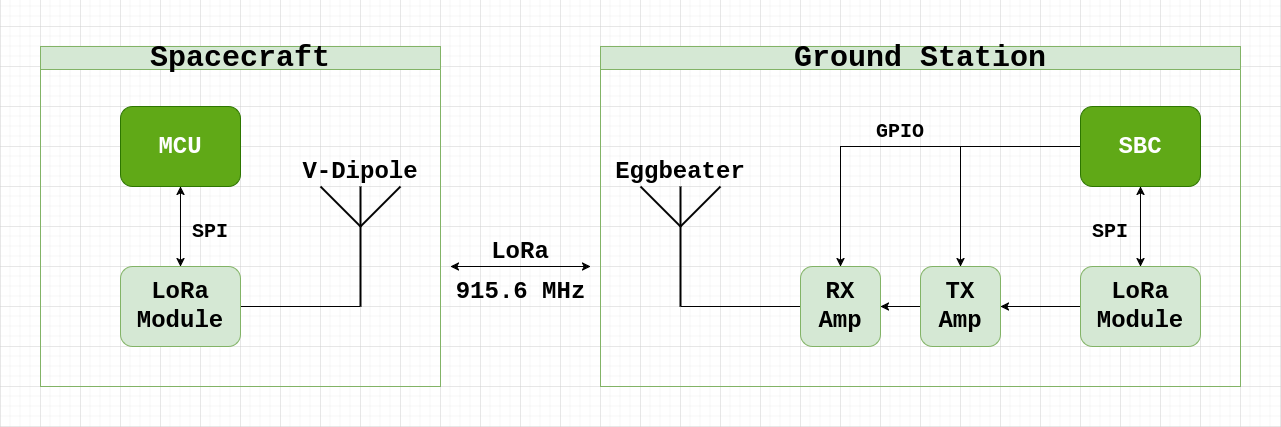

The diagram above was exported from draw.io. Its source (the exported page's mxGraphModel, read from the mxfile embedded in the PNG):
<mxGraphModel dx="1364" dy="795" grid="1" gridSize="10" guides="1" tooltips="1" connect="1" arrows="1" fold="1" page="1" pageScale="1" pageWidth="690" pageHeight="980" math="0" shadow="0">
  <root>
    <mxCell id="0" />
    <mxCell id="1" parent="0" />
    <mxCell id="64-VEohOjffTu6dYfNRi-9" style="edgeStyle=orthogonalEdgeStyle;rounded=0;orthogonalLoop=1;jettySize=auto;html=1;exitX=0.5;exitY=1;exitDx=0;exitDy=0;entryX=0.5;entryY=0;entryDx=0;entryDy=0;startArrow=classic;startFill=1;" parent="1" source="64-VEohOjffTu6dYfNRi-2" target="64-VEohOjffTu6dYfNRi-3" edge="1">
      <mxGeometry relative="1" as="geometry" />
    </mxCell>
    <mxCell id="64-VEohOjffTu6dYfNRi-2" value="&lt;div style=&quot;font-size: 24px;&quot;&gt;MCU&lt;/div&gt;" style="rounded=1;whiteSpace=wrap;html=1;fontFamily=Courier New;fontStyle=1;fontSize=24;fillColor=#60a917;strokeColor=#2D7600;fontColor=#ffffff;" parent="1" vertex="1">
      <mxGeometry x="200" y="200" width="120" height="80" as="geometry" />
    </mxCell>
    <mxCell id="64-VEohOjffTu6dYfNRi-10" style="edgeStyle=orthogonalEdgeStyle;rounded=0;orthogonalLoop=1;jettySize=auto;html=1;exitX=1;exitY=0.5;exitDx=0;exitDy=0;endArrow=none;endFill=0;" parent="1" source="64-VEohOjffTu6dYfNRi-3" edge="1">
      <mxGeometry relative="1" as="geometry">
        <mxPoint x="440" y="400" as="targetPoint" />
      </mxGeometry>
    </mxCell>
    <mxCell id="64-VEohOjffTu6dYfNRi-3" value="LoRa Module" style="rounded=1;whiteSpace=wrap;html=1;fontFamily=Courier New;fontStyle=1;fontSize=24;fillColor=#d5e8d4;strokeColor=#82b366;" parent="1" vertex="1">
      <mxGeometry x="200" y="360" width="120" height="80" as="geometry" />
    </mxCell>
    <mxCell id="64-VEohOjffTu6dYfNRi-4" value="" style="endArrow=none;html=1;rounded=0;strokeWidth=2;" parent="1" edge="1">
      <mxGeometry width="50" height="50" relative="1" as="geometry">
        <mxPoint x="440" y="400" as="sourcePoint" />
        <mxPoint x="440" y="320" as="targetPoint" />
      </mxGeometry>
    </mxCell>
    <mxCell id="64-VEohOjffTu6dYfNRi-5" value="" style="endArrow=none;html=1;rounded=0;strokeWidth=2;" parent="1" edge="1">
      <mxGeometry width="50" height="50" relative="1" as="geometry">
        <mxPoint x="440" y="320" as="sourcePoint" />
        <mxPoint x="440" y="280" as="targetPoint" />
      </mxGeometry>
    </mxCell>
    <mxCell id="64-VEohOjffTu6dYfNRi-6" value="" style="endArrow=none;html=1;rounded=0;strokeWidth=2;" parent="1" edge="1">
      <mxGeometry width="50" height="50" relative="1" as="geometry">
        <mxPoint x="440" y="320" as="sourcePoint" />
        <mxPoint x="400" y="280" as="targetPoint" />
      </mxGeometry>
    </mxCell>
    <mxCell id="64-VEohOjffTu6dYfNRi-8" value="" style="endArrow=none;html=1;rounded=0;strokeWidth=2;" parent="1" edge="1">
      <mxGeometry width="50" height="50" relative="1" as="geometry">
        <mxPoint x="440" y="320" as="sourcePoint" />
        <mxPoint x="480" y="280" as="targetPoint" />
      </mxGeometry>
    </mxCell>
    <mxCell id="64-VEohOjffTu6dYfNRi-11" value="SPI" style="text;html=1;align=center;verticalAlign=middle;whiteSpace=wrap;rounded=0;fontSize=20;fontFamily=Courier New;fontStyle=1" parent="1" vertex="1">
      <mxGeometry x="260" y="310" width="60" height="30" as="geometry" />
    </mxCell>
    <mxCell id="64-VEohOjffTu6dYfNRi-12" value="&lt;font style=&quot;font-size: 30px;&quot;&gt;Spacecraft&lt;/font&gt;" style="swimlane;whiteSpace=wrap;html=1;fontFamily=Courier New;fontSize=16;fillColor=#d5e8d4;strokeColor=#82b366;" parent="1" vertex="1">
      <mxGeometry x="120" y="140" width="400" height="340" as="geometry">
        <mxRectangle x="120" y="140" width="140" height="30" as="alternateBounds" />
      </mxGeometry>
    </mxCell>
    <mxCell id="5wxwNUY2Nh2b6ftipZa9-1" value="V-Dipole" style="text;html=1;align=center;verticalAlign=middle;whiteSpace=wrap;rounded=0;fontSize=24;fontFamily=Courier New;fontStyle=1" parent="64-VEohOjffTu6dYfNRi-12" vertex="1">
      <mxGeometry x="260" y="110" width="120" height="30" as="geometry" />
    </mxCell>
    <mxCell id="64-VEohOjffTu6dYfNRi-15" style="edgeStyle=orthogonalEdgeStyle;rounded=0;orthogonalLoop=1;jettySize=auto;html=1;exitX=0.5;exitY=1;exitDx=0;exitDy=0;entryX=0.5;entryY=0;entryDx=0;entryDy=0;startArrow=classic;startFill=1;" parent="1" source="64-VEohOjffTu6dYfNRi-13" target="64-VEohOjffTu6dYfNRi-14" edge="1">
      <mxGeometry relative="1" as="geometry" />
    </mxCell>
    <mxCell id="64-VEohOjffTu6dYfNRi-26" style="edgeStyle=orthogonalEdgeStyle;rounded=0;orthogonalLoop=1;jettySize=auto;html=1;exitX=0;exitY=0.5;exitDx=0;exitDy=0;entryX=0.5;entryY=0;entryDx=0;entryDy=0;" parent="1" source="64-VEohOjffTu6dYfNRi-13" target="64-VEohOjffTu6dYfNRi-20" edge="1">
      <mxGeometry relative="1" as="geometry" />
    </mxCell>
    <mxCell id="64-VEohOjffTu6dYfNRi-27" style="edgeStyle=orthogonalEdgeStyle;rounded=0;orthogonalLoop=1;jettySize=auto;html=1;exitX=0;exitY=0.5;exitDx=0;exitDy=0;entryX=0.5;entryY=0;entryDx=0;entryDy=0;" parent="1" source="64-VEohOjffTu6dYfNRi-13" target="64-VEohOjffTu6dYfNRi-21" edge="1">
      <mxGeometry relative="1" as="geometry" />
    </mxCell>
    <mxCell id="64-VEohOjffTu6dYfNRi-13" value="SBC" style="rounded=1;whiteSpace=wrap;html=1;fontFamily=Courier New;fontStyle=1;fontSize=24;fillColor=#60a917;strokeColor=#2D7600;fontColor=#ffffff;" parent="1" vertex="1">
      <mxGeometry x="1160" y="200" width="120" height="80" as="geometry" />
    </mxCell>
    <mxCell id="64-VEohOjffTu6dYfNRi-23" style="edgeStyle=orthogonalEdgeStyle;rounded=0;orthogonalLoop=1;jettySize=auto;html=1;exitX=0;exitY=0.5;exitDx=0;exitDy=0;entryX=1;entryY=0.5;entryDx=0;entryDy=0;" parent="1" source="64-VEohOjffTu6dYfNRi-14" target="64-VEohOjffTu6dYfNRi-20" edge="1">
      <mxGeometry relative="1" as="geometry" />
    </mxCell>
    <mxCell id="64-VEohOjffTu6dYfNRi-14" value="LoRa Module" style="rounded=1;whiteSpace=wrap;html=1;fontFamily=Courier New;fontStyle=1;fontSize=24;fillColor=#d5e8d4;strokeColor=#82b366;" parent="1" vertex="1">
      <mxGeometry x="1160" y="360" width="120" height="80" as="geometry" />
    </mxCell>
    <mxCell id="64-VEohOjffTu6dYfNRi-16" value="" style="endArrow=none;html=1;rounded=0;strokeWidth=2;" parent="1" edge="1">
      <mxGeometry width="50" height="50" relative="1" as="geometry">
        <mxPoint x="760" y="400" as="sourcePoint" />
        <mxPoint x="760" y="320" as="targetPoint" />
      </mxGeometry>
    </mxCell>
    <mxCell id="64-VEohOjffTu6dYfNRi-17" value="" style="endArrow=none;html=1;rounded=0;strokeWidth=2;" parent="1" edge="1">
      <mxGeometry width="50" height="50" relative="1" as="geometry">
        <mxPoint x="760" y="320" as="sourcePoint" />
        <mxPoint x="760" y="280" as="targetPoint" />
      </mxGeometry>
    </mxCell>
    <mxCell id="64-VEohOjffTu6dYfNRi-18" value="" style="endArrow=none;html=1;rounded=0;strokeWidth=2;" parent="1" edge="1">
      <mxGeometry width="50" height="50" relative="1" as="geometry">
        <mxPoint x="760" y="320" as="sourcePoint" />
        <mxPoint x="720" y="280" as="targetPoint" />
      </mxGeometry>
    </mxCell>
    <mxCell id="64-VEohOjffTu6dYfNRi-19" value="" style="endArrow=none;html=1;rounded=0;strokeWidth=2;" parent="1" edge="1">
      <mxGeometry width="50" height="50" relative="1" as="geometry">
        <mxPoint x="760" y="320" as="sourcePoint" />
        <mxPoint x="800" y="280" as="targetPoint" />
      </mxGeometry>
    </mxCell>
    <mxCell id="64-VEohOjffTu6dYfNRi-24" style="edgeStyle=orthogonalEdgeStyle;rounded=0;orthogonalLoop=1;jettySize=auto;html=1;exitX=0;exitY=0.5;exitDx=0;exitDy=0;entryX=1;entryY=0.5;entryDx=0;entryDy=0;" parent="1" source="64-VEohOjffTu6dYfNRi-20" target="64-VEohOjffTu6dYfNRi-21" edge="1">
      <mxGeometry relative="1" as="geometry" />
    </mxCell>
    <mxCell id="64-VEohOjffTu6dYfNRi-20" value="&lt;div style=&quot;font-size: 24px;&quot;&gt;TX&lt;/div&gt;&lt;div style=&quot;font-size: 24px;&quot;&gt;Amp&lt;br style=&quot;font-size: 24px;&quot;&gt;&lt;/div&gt;" style="rounded=1;whiteSpace=wrap;html=1;fontFamily=Courier New;fontStyle=1;fontSize=24;fillColor=#d5e8d4;strokeColor=#82b366;" parent="1" vertex="1">
      <mxGeometry x="1000" y="360" width="80" height="80" as="geometry" />
    </mxCell>
    <mxCell id="64-VEohOjffTu6dYfNRi-25" style="edgeStyle=orthogonalEdgeStyle;rounded=0;orthogonalLoop=1;jettySize=auto;html=1;exitX=0;exitY=0.5;exitDx=0;exitDy=0;endArrow=none;endFill=0;" parent="1" source="64-VEohOjffTu6dYfNRi-21" edge="1">
      <mxGeometry relative="1" as="geometry">
        <mxPoint x="760" y="400" as="targetPoint" />
      </mxGeometry>
    </mxCell>
    <mxCell id="64-VEohOjffTu6dYfNRi-21" value="RX&lt;br style=&quot;font-size: 24px;&quot;&gt;Amp" style="rounded=1;whiteSpace=wrap;html=1;fontFamily=Courier New;fontStyle=1;fontSize=24;fillColor=#d5e8d4;strokeColor=#82b366;" parent="1" vertex="1">
      <mxGeometry x="880" y="360" width="80" height="80" as="geometry" />
    </mxCell>
    <mxCell id="64-VEohOjffTu6dYfNRi-28" value="SPI" style="text;html=1;align=center;verticalAlign=middle;whiteSpace=wrap;rounded=0;fontSize=20;fontFamily=Courier New;fontStyle=1" parent="1" vertex="1">
      <mxGeometry x="1160" y="310" width="60" height="30" as="geometry" />
    </mxCell>
    <mxCell id="64-VEohOjffTu6dYfNRi-29" value="GPIO" style="text;html=1;align=center;verticalAlign=middle;whiteSpace=wrap;rounded=0;fontSize=20;fontFamily=Courier New;fontStyle=1" parent="1" vertex="1">
      <mxGeometry x="950" y="210" width="60" height="30" as="geometry" />
    </mxCell>
    <mxCell id="64-VEohOjffTu6dYfNRi-30" value="&lt;font style=&quot;font-size: 30px;&quot;&gt;Ground Station&lt;/font&gt;" style="swimlane;whiteSpace=wrap;html=1;fontFamily=Courier New;fontSize=16;fillColor=#d5e8d4;strokeColor=#82b366;" parent="1" vertex="1">
      <mxGeometry x="680" y="140" width="640" height="340" as="geometry">
        <mxRectangle x="120" y="140" width="140" height="30" as="alternateBounds" />
      </mxGeometry>
    </mxCell>
    <mxCell id="5wxwNUY2Nh2b6ftipZa9-2" value="Eggbeater" style="text;html=1;align=center;verticalAlign=middle;whiteSpace=wrap;rounded=0;fontSize=24;fontFamily=Courier New;fontStyle=1" parent="64-VEohOjffTu6dYfNRi-30" vertex="1">
      <mxGeometry x="30" y="110" width="100" height="30" as="geometry" />
    </mxCell>
    <mxCell id="64-VEohOjffTu6dYfNRi-32" value="" style="endArrow=classic;startArrow=classic;html=1;rounded=0;" parent="1" edge="1">
      <mxGeometry width="50" height="50" relative="1" as="geometry">
        <mxPoint x="530" y="360" as="sourcePoint" />
        <mxPoint x="670" y="360" as="targetPoint" />
      </mxGeometry>
    </mxCell>
    <mxCell id="64-VEohOjffTu6dYfNRi-33" value="LoRa" style="text;html=1;align=center;verticalAlign=middle;whiteSpace=wrap;rounded=0;fontSize=24;fontFamily=Courier New;fontStyle=1" parent="1" vertex="1">
      <mxGeometry x="570" y="330" width="60" height="30" as="geometry" />
    </mxCell>
    <mxCell id="64-VEohOjffTu6dYfNRi-34" value="915.6 MHz" style="text;html=1;align=center;verticalAlign=middle;whiteSpace=wrap;rounded=0;fontSize=24;fontFamily=Courier New;fontStyle=1" parent="1" vertex="1">
      <mxGeometry x="517.5" y="370" width="165" height="30" as="geometry" />
    </mxCell>
  </root>
</mxGraphModel>